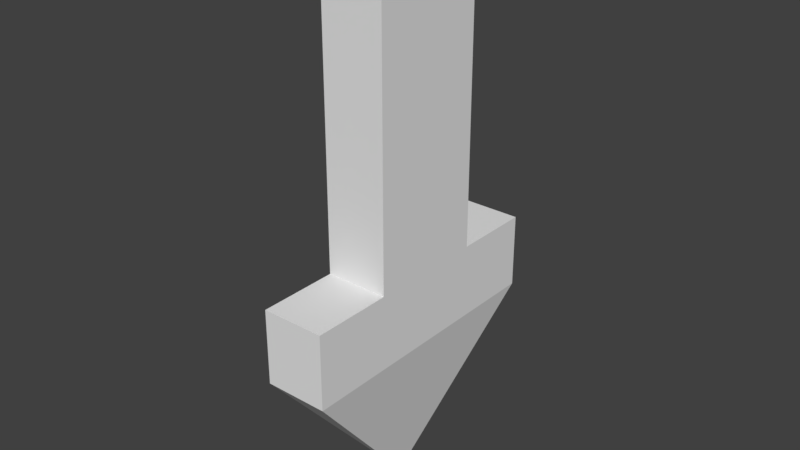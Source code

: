 # Source: Selector.blend  (saved by Blender 2.79.0; exported with 4.5.12 LTS)
import bpy
from mathutils import Matrix  # noqa: F401  (used for matrix-valued properties, if any)

bpy.ops.wm.read_factory_settings(use_empty=True)
scene = bpy.context.scene
scene.name = 'Scene'

# ---- collections
col_collection_1 = bpy.data.collections.new('Collection 1'); scene.collection.children.link(col_collection_1)

# ---- world
world_world = bpy.data.worlds.new('World'); scene.world = world_world
world_world.color = (0.05088, 0.05088, 0.05088)
world_world.use_sun_shadow = False
world_world.sun_shadow_jitter_overblur = 0.0
world_world.cycles.sampling_method = 'MANUAL'

# ---- meshes
me_cube_001 = bpy.data.meshes.new('Cube.001')
me_cube_001.from_pydata([(-1.0, -1.0, -1.0), (-1.0, -1.0, 0.2586), (-1.0, 1.0, -1.0), (-1.0, 1.0, 0.2586), (1.0, -1.0, -1.0), (1.0, -1.0, 0.2586), (1.0, 1.0, -1.0), (1.0, 1.0, 0.2586), (-1.0, 1.0, -1.307), (-1.0, -1.0, -1.307), (1.0, 1.0, -1.307), (1.0, -1.0, -1.307), (-1.0, -2.343, -1.0), (1.0, -2.343, -1.0), (-1.0, -2.343, -1.307), (1.0, -2.343, -1.307), (1.0, 2.343, -1.0), (-1.0, 2.343, -1.0), (1.0, 2.343, -1.307), (-1.0, 2.343, -1.307), (-0.03173, 0.03173, -1.965), (-0.03173, -0.03173, -1.965), (0.03173, 0.03173, -1.965), (0.03173, -0.03173, -1.965), (-0.03173, -0.07436, -1.965), (0.03173, -0.07436, -1.965), (0.03173, 0.07436, -1.965), (-0.03173, 0.07436, -1.965)], [], [(0, 1, 3, 2), (2, 3, 7, 6), (6, 7, 5, 4), (4, 5, 1, 0), (2, 6, 16, 17), (7, 3, 1, 5), (19, 18, 26, 27), (0, 2, 8, 9), (6, 4, 11, 10), (11, 15, 25, 23), (13, 12, 14, 15), (0, 9, 14, 12), (4, 0, 12, 13), (11, 4, 13, 15), (17, 16, 18, 19), (18, 10, 22, 26), (6, 10, 18, 16), (8, 2, 17, 19), (20, 22, 23, 21), (21, 23, 25, 24), (22, 20, 27, 26), (14, 9, 21, 24), (10, 11, 23, 22), (8, 19, 27, 20), (9, 8, 20, 21), (15, 14, 24, 25)])
me_cube_001.use_remesh_preserve_volume = False
me_cube_001.use_remesh_preserve_attributes = False
me_cube_001.use_mirror_vertex_groups = False
me_cube_001.update()

# ---- objects
ob_cube = bpy.data.objects.new('Cube', me_cube_001)

# ---- transforms, parenting, visibility, modifiers, constraints
ob_cube.location = (0.0, 0.0, 0.8548)
ob_cube.scale = (0.1288, 0.2438, 1.0)
ob_cube.lineart.crease_threshold = 0.0

# ---- collection membership
col_collection_1.objects.link(ob_cube)

# ---- scene / render settings (as saved in the file)
scene.frame_start = 1; scene.frame_end = 250; scene.frame_set(1)
scene.render.engine = 'BLENDER_EEVEE_NEXT'
scene.render.resolution_percentage = 50
scene.render.dither_intensity = 0.0
scene.cycles.use_denoising = False
scene.cycles.samples = 128
scene.cycles.sampling_pattern = 'TABULATED_SOBOL'
scene.cycles.use_adaptive_sampling = False
scene.cycles.use_light_tree = False
scene.cycles.blur_glossy = 0.0
scene.cycles.sample_clamp_indirect = 0.0
scene.view_settings.view_transform = 'Standard'
bpy.context.view_layer.update()

# ---- added for rendering (the .blend has no active camera and no usable light): camera, sun
cam_auto = bpy.data.cameras.new('AutoCamera')
cam_auto.lens = 50.0
cam_auto.sensor_width = 36.0
cam_auto.clip_end = 1000.0
ob_auto_camera = bpy.data.objects.new('AutoCamera', cam_auto)
scene.collection.objects.link(ob_auto_camera)
ob_auto_camera.location = (2.32556, -2.79067, 1.86188)
ob_auto_camera.rotation_euler = (1.09748, -7.21219e-08, 0.694738)
scene.camera = ob_auto_camera
light_auto_sun = bpy.data.lights.new('AutoSun', 'SUN')
light_auto_sun.energy = 3.0
light_auto_sun.angle = 0.0523599
ob_auto_sun = bpy.data.objects.new('AutoSun', light_auto_sun)
scene.collection.objects.link(ob_auto_sun)
ob_auto_sun.rotation_euler = (0.872665, 0.174533, 0.523599)
bpy.context.view_layer.update()
